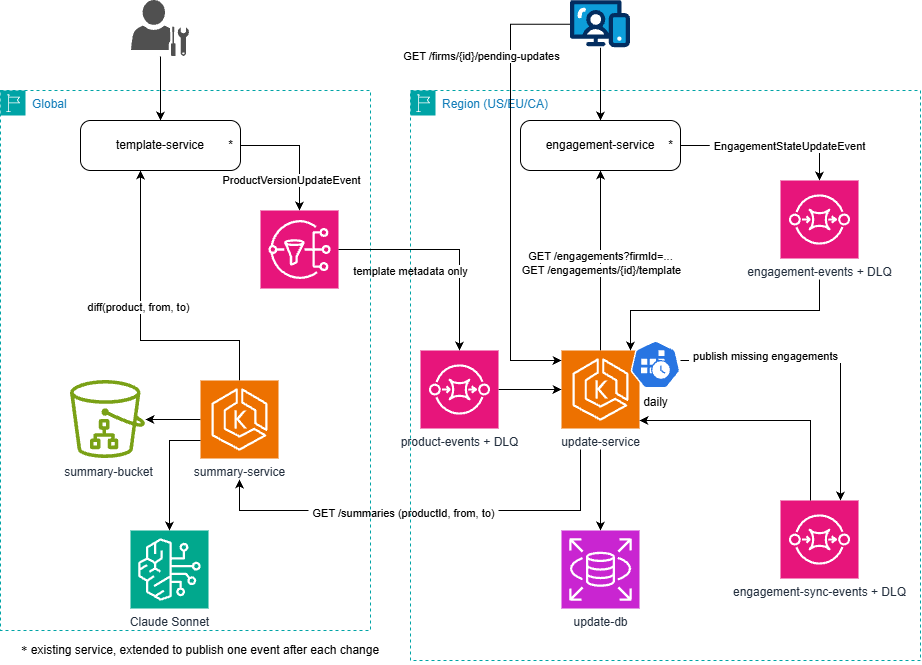

The diagram above was exported from draw.io. Its source (the exported page's mxGraphModel, read from the mxfile embedded in the PNG):
<mxGraphModel dx="1241" dy="1918" grid="1" gridSize="10" guides="1" tooltips="1" connect="1" arrows="1" fold="1" page="1" pageScale="1" pageWidth="827" pageHeight="1169" math="0" shadow="0">
  <root>
    <mxCell id="0" />
    <mxCell id="1" parent="0" />
    <mxCell id="sKis0yygxzRZMu8EUjGc-1" parent="1" style="points=[[0,0],[0.25,0],[0.5,0],[0.75,0],[1,0],[1,0.25],[1,0.5],[1,0.75],[1,1],[0.75,1],[0.5,1],[0.25,1],[0,1],[0,0.75],[0,0.5],[0,0.25]];outlineConnect=0;gradientColor=none;html=1;whiteSpace=wrap;fontSize=12;fontStyle=0;container=1;pointerEvents=0;collapsible=0;recursiveResize=0;shape=mxgraph.aws4.group;grIcon=mxgraph.aws4.group_region;strokeColor=#00A4A6;fillColor=none;verticalAlign=top;align=left;spacingLeft=30;fontColor=#147EBA;dashed=1;" value="Global" vertex="1">
      <mxGeometry height="540" width="370" x="20" y="10" as="geometry" />
    </mxCell>
    <mxCell id="tHpNtKVJzeKKTvHqE0nN-16" edge="1" parent="sKis0yygxzRZMu8EUjGc-1" source="tHpNtKVJzeKKTvHqE0nN-2" style="edgeStyle=orthogonalEdgeStyle;rounded=0;orthogonalLoop=1;jettySize=auto;html=1;defaultLabelBackgroundColor=page;labelPadding=0 4;" target="tHpNtKVJzeKKTvHqE0nN-15">
      <mxGeometry relative="1" as="geometry" />
    </mxCell>
    <mxCell id="tHpNtKVJzeKKTvHqE0nN-39" connectable="0" parent="tHpNtKVJzeKKTvHqE0nN-16" style="edgeLabel;html=1;align=center;verticalAlign=middle;resizable=0;points=[];inheritText=1;defaultLabelBackgroundColor=page;labelPadding=0 4;" value="ProductVersionUpdateEvent" vertex="1">
      <mxGeometry relative="1" x="-0.3879" y="2" as="geometry">
        <mxPoint x="12" y="37" as="offset" />
      </mxGeometry>
    </mxCell>
    <mxCell id="tHpNtKVJzeKKTvHqE0nN-2" parent="sKis0yygxzRZMu8EUjGc-1" style="html=1;dashed=0;rounded=1;absoluteArcSize=1;arcSize=20;verticalAlign=middle;align=center;whiteSpace=wrap;roundedPerimeter=1;" value="template-service" vertex="1">
      <mxGeometry height="50" width="160" x="80" y="30" as="geometry" />
    </mxCell>
    <mxCell id="tHpNtKVJzeKKTvHqE0nN-3" parent="tHpNtKVJzeKKTvHqE0nN-2" style="text;resizeWidth=0;resizeHeight=0;points=[];part=1;verticalAlign=middle;align=center;html=1;" value="*" vertex="1">
      <mxGeometry height="20" relative="1" width="20" x="1" y="0.5" as="geometry">
        <mxPoint x="-20" y="-10" as="offset" />
      </mxGeometry>
    </mxCell>
    <mxCell id="tHpNtKVJzeKKTvHqE0nN-11" edge="1" parent="sKis0yygxzRZMu8EUjGc-1" source="tHpNtKVJzeKKTvHqE0nN-9" style="edgeStyle=orthogonalEdgeStyle;rounded=0;orthogonalLoop=1;jettySize=auto;html=1;defaultLabelBackgroundColor=page;labelPadding=0 4;" target="tHpNtKVJzeKKTvHqE0nN-10">
      <mxGeometry relative="1" as="geometry" />
    </mxCell>
    <mxCell id="tHpNtKVJzeKKTvHqE0nN-43" edge="1" parent="sKis0yygxzRZMu8EUjGc-1" source="tHpNtKVJzeKKTvHqE0nN-9" style="edgeStyle=orthogonalEdgeStyle;rounded=0;orthogonalLoop=1;jettySize=auto;html=1;defaultLabelBackgroundColor=page;labelPadding=0 4;" target="tHpNtKVJzeKKTvHqE0nN-2">
      <mxGeometry relative="1" x="0.1181" as="geometry">
        <Array as="points">
          <mxPoint x="239" y="250" />
          <mxPoint x="140" y="250" />
        </Array>
      </mxGeometry>
    </mxCell>
    <mxCell id="tHpNtKVJzeKKTvHqE0nN-44" connectable="0" parent="tHpNtKVJzeKKTvHqE0nN-43" style="edgeLabel;html=1;align=center;verticalAlign=middle;resizable=0;points=[];inheritText=1;defaultLabelBackgroundColor=page;labelPadding=0 4;" value="diff(product, from, to)" vertex="1">
      <mxGeometry relative="1" x="0.1176" y="3" as="geometry">
        <mxPoint as="offset" />
      </mxGeometry>
    </mxCell>
    <mxCell id="tHpNtKVJzeKKTvHqE0nN-9" parent="sKis0yygxzRZMu8EUjGc-1" style="sketch=0;points=[[0,0,0],[0.25,0,0],[0.5,0,0],[0.75,0,0],[1,0,0],[0,1,0],[0.25,1,0],[0.5,1,0],[0.75,1,0],[1,1,0],[0,0.25,0],[0,0.5,0],[0,0.75,0],[1,0.25,0],[1,0.5,0],[1,0.75,0]];outlineConnect=0;fontColor=#232F3E;fillColor=#ED7100;strokeColor=#ffffff;dashed=0;verticalLabelPosition=bottom;verticalAlign=top;align=center;html=1;fontSize=12;fontStyle=0;aspect=fixed;shape=mxgraph.aws4.resourceIcon;resIcon=mxgraph.aws4.eks;labelPerimeter=1;" value="summary-service" vertex="1">
      <mxGeometry height="78" width="78" x="200" y="290" as="geometry" />
    </mxCell>
    <mxCell id="tHpNtKVJzeKKTvHqE0nN-10" parent="sKis0yygxzRZMu8EUjGc-1" style="sketch=0;outlineConnect=0;fontColor=#232F3E;gradientColor=none;fillColor=#7AA116;strokeColor=none;dashed=0;verticalLabelPosition=bottom;verticalAlign=top;align=center;html=1;fontSize=12;fontStyle=0;aspect=fixed;pointerEvents=1;shape=mxgraph.aws4.simple_storage_service_directory_bucket;labelPerimeter=1;" value="summary-bucket" vertex="1">
      <mxGeometry height="78" width="75" x="70" y="290" as="geometry" />
    </mxCell>
    <mxCell id="tHpNtKVJzeKKTvHqE0nN-15" parent="sKis0yygxzRZMu8EUjGc-1" style="sketch=0;points=[[0,0,0],[0.25,0,0],[0.5,0,0],[0.75,0,0],[1,0,0],[0,1,0],[0.25,1,0],[0.5,1,0],[0.75,1,0],[1,1,0],[0,0.25,0],[0,0.5,0],[0,0.75,0],[1,0.25,0],[1,0.5,0],[1,0.75,0]];outlineConnect=0;fontColor=#232F3E;fillColor=#E7157B;strokeColor=#ffffff;dashed=0;verticalLabelPosition=bottom;verticalAlign=top;align=center;html=1;fontSize=12;fontStyle=0;aspect=fixed;shape=mxgraph.aws4.resourceIcon;resIcon=mxgraph.aws4.sns;labelPerimeter=1;" value="" vertex="1">
      <mxGeometry height="78" width="78" x="260" y="120" as="geometry" />
    </mxCell>
    <mxCell id="tHpNtKVJzeKKTvHqE0nN-52" parent="sKis0yygxzRZMu8EUjGc-1" style="sketch=0;points=[[0,0,0],[0.25,0,0],[0.5,0,0],[0.75,0,0],[1,0,0],[0,1,0],[0.25,1,0],[0.5,1,0],[0.75,1,0],[1,1,0],[0,0.25,0],[0,0.5,0],[0,0.75,0],[1,0.25,0],[1,0.5,0],[1,0.75,0]];outlineConnect=0;fontColor=#232F3E;fillColor=#01A88D;strokeColor=#ffffff;dashed=0;verticalLabelPosition=bottom;verticalAlign=top;align=center;html=1;fontSize=12;fontStyle=0;aspect=fixed;shape=mxgraph.aws4.resourceIcon;resIcon=mxgraph.aws4.bedrock;labelPerimeter=1;" value="Claude Sonnet" vertex="1">
      <mxGeometry height="78" width="78" x="130" y="440" as="geometry" />
    </mxCell>
    <mxCell id="tHpNtKVJzeKKTvHqE0nN-29" edge="1" parent="sKis0yygxzRZMu8EUjGc-1" source="tHpNtKVJzeKKTvHqE0nN-9" style="edgeStyle=orthogonalEdgeStyle;rounded=0;orthogonalLoop=1;jettySize=auto;html=1;defaultLabelBackgroundColor=page;labelPadding=0 4;" target="tHpNtKVJzeKKTvHqE0nN-52">
      <mxGeometry relative="1" x="0.2397" as="geometry">
        <Array as="points">
          <mxPoint x="169" y="350" />
        </Array>
        <mxPoint x="180" y="470" as="targetPoint" />
      </mxGeometry>
    </mxCell>
    <mxCell id="tHpNtKVJzeKKTvHqE0nN-1" parent="1" style="points=[[0,0],[0.25,0],[0.5,0],[0.75,0],[1,0],[1,0.25],[1,0.5],[1,0.75],[1,1],[0.75,1],[0.5,1],[0.25,1],[0,1],[0,0.75],[0,0.5],[0,0.25]];outlineConnect=0;gradientColor=none;html=1;whiteSpace=wrap;fontSize=12;fontStyle=0;container=1;pointerEvents=0;collapsible=0;recursiveResize=0;shape=mxgraph.aws4.group;grIcon=mxgraph.aws4.group_region;strokeColor=#00A4A6;fillColor=none;verticalAlign=top;align=left;spacingLeft=30;fontColor=#147EBA;dashed=1;" value="Region (US/EU/CA)" vertex="1">
      <mxGeometry height="570" width="510" x="430" y="10" as="geometry" />
    </mxCell>
    <mxCell id="tHpNtKVJzeKKTvHqE0nN-21" edge="1" parent="tHpNtKVJzeKKTvHqE0nN-1" source="tHpNtKVJzeKKTvHqE0nN-4" style="edgeStyle=orthogonalEdgeStyle;rounded=0;orthogonalLoop=1;jettySize=auto;html=1;defaultLabelBackgroundColor=page;labelPadding=0 4;" target="tHpNtKVJzeKKTvHqE0nN-20">
      <mxGeometry relative="1" as="geometry" />
    </mxCell>
    <mxCell id="tHpNtKVJzeKKTvHqE0nN-37" connectable="0" parent="tHpNtKVJzeKKTvHqE0nN-21" style="edgeLabel;html=1;align=center;verticalAlign=middle;resizable=0;points=[];inheritText=1;defaultLabelBackgroundColor=page;labelPadding=0 4;" value="EngagementStateUpdateEvent" vertex="1">
      <mxGeometry relative="1" x="-0.249" as="geometry">
        <mxPoint x="43" as="offset" />
      </mxGeometry>
    </mxCell>
    <mxCell id="tHpNtKVJzeKKTvHqE0nN-4" parent="tHpNtKVJzeKKTvHqE0nN-1" style="html=1;dashed=0;rounded=1;absoluteArcSize=1;arcSize=20;verticalAlign=middle;align=center;whiteSpace=wrap;roundedPerimeter=1;" value="engagement-service" vertex="1">
      <mxGeometry height="50" width="160" x="110" y="30" as="geometry" />
    </mxCell>
    <mxCell id="tHpNtKVJzeKKTvHqE0nN-5" parent="tHpNtKVJzeKKTvHqE0nN-4" style="text;resizeWidth=0;resizeHeight=0;points=[];part=1;verticalAlign=middle;align=center;html=1;" value="*" vertex="1">
      <mxGeometry height="20" relative="1" width="20" x="1" y="0.5" as="geometry">
        <mxPoint x="-20" y="-10" as="offset" />
      </mxGeometry>
    </mxCell>
    <mxCell id="tHpNtKVJzeKKTvHqE0nN-23" edge="1" parent="tHpNtKVJzeKKTvHqE0nN-1" style="edgeStyle=orthogonalEdgeStyle;rounded=0;orthogonalLoop=1;jettySize=auto;html=1;defaultLabelBackgroundColor=page;labelPadding=0 4;">
      <mxGeometry relative="1" x="-0.1374" as="geometry">
        <Array as="points">
          <mxPoint x="190" y="180" />
          <mxPoint x="190" y="180" />
        </Array>
        <mxPoint x="190" y="260" as="sourcePoint" />
        <mxPoint x="190" y="80" as="targetPoint" />
      </mxGeometry>
    </mxCell>
    <mxCell id="tHpNtKVJzeKKTvHqE0nN-38" connectable="0" parent="tHpNtKVJzeKKTvHqE0nN-23" style="edgeLabel;html=1;align=center;verticalAlign=middle;resizable=0;points=[];inheritText=1;defaultLabelBackgroundColor=page;labelPadding=0 4;" value="GET /engagements?firmId=..." vertex="1">
      <mxGeometry relative="1" x="0.0608" y="1" as="geometry">
        <mxPoint as="offset" />
      </mxGeometry>
    </mxCell>
    <mxCell id="tHpNtKVJzeKKTvHqE0nN-45" connectable="0" parent="tHpNtKVJzeKKTvHqE0nN-23" style="edgeLabel;html=1;align=center;verticalAlign=middle;resizable=0;points=[];inheritText=1;defaultLabelBackgroundColor=page;labelPadding=0 4;" value="GET /engagements/{id}/template" vertex="1">
      <mxGeometry relative="1" x="0.0608" y="1" as="geometry">
        <mxPoint x="1" y="14" as="offset" />
      </mxGeometry>
    </mxCell>
    <mxCell id="tHpNtKVJzeKKTvHqE0nN-25" edge="1" parent="tHpNtKVJzeKKTvHqE0nN-1" source="tHpNtKVJzeKKTvHqE0nN-8" style="edgeStyle=orthogonalEdgeStyle;rounded=0;orthogonalLoop=1;jettySize=auto;html=1;defaultLabelBackgroundColor=page;labelPadding=0 4;" target="tHpNtKVJzeKKTvHqE0nN-24">
      <mxGeometry relative="1" as="geometry">
        <Array as="points">
          <mxPoint x="190" y="420" />
          <mxPoint x="190" y="420" />
        </Array>
      </mxGeometry>
    </mxCell>
    <mxCell id="tHpNtKVJzeKKTvHqE0nN-36" edge="1" parent="tHpNtKVJzeKKTvHqE0nN-1" source="tHpNtKVJzeKKTvHqE0nN-49" style="edgeStyle=orthogonalEdgeStyle;rounded=0;orthogonalLoop=1;jettySize=auto;html=1;defaultLabelBackgroundColor=page;labelPadding=0 4;">
      <mxGeometry relative="1" x="-0.1562" as="geometry">
        <Array as="points">
          <mxPoint x="430" y="270" />
        </Array>
        <mxPoint x="250" y="309" as="sourcePoint" />
        <mxPoint x="430" y="410" as="targetPoint" />
      </mxGeometry>
    </mxCell>
    <mxCell id="tHpNtKVJzeKKTvHqE0nN-41" connectable="0" parent="tHpNtKVJzeKKTvHqE0nN-36" style="edgeLabel;html=1;align=center;verticalAlign=middle;resizable=0;points=[];inheritText=1;defaultLabelBackgroundColor=page;labelPadding=0 4;" value="publish missing engagements" vertex="1">
      <mxGeometry relative="1" x="-0.4187" as="geometry">
        <mxPoint x="-3" y="-5" as="offset" />
      </mxGeometry>
    </mxCell>
    <mxCell id="tHpNtKVJzeKKTvHqE0nN-8" parent="tHpNtKVJzeKKTvHqE0nN-1" style="sketch=0;points=[[0,0,0],[0.25,0,0],[0.5,0,0],[0.75,0,0],[1,0,0],[0,1,0],[0.25,1,0],[0.5,1,0],[0.75,1,0],[1,1,0],[0,0.25,0],[0,0.5,0],[0,0.75,0],[1,0.25,0],[1,0.5,0],[1,0.75,0]];outlineConnect=0;fontColor=#232F3E;fillColor=#ED7100;strokeColor=#ffffff;dashed=0;verticalLabelPosition=bottom;verticalAlign=top;align=center;html=1;fontSize=12;fontStyle=0;aspect=fixed;shape=mxgraph.aws4.resourceIcon;resIcon=mxgraph.aws4.eks;labelPerimeter=1;" value="update-service" vertex="1">
      <mxGeometry height="78" width="78" x="151" y="260" as="geometry" />
    </mxCell>
    <mxCell id="tHpNtKVJzeKKTvHqE0nN-19" edge="1" parent="tHpNtKVJzeKKTvHqE0nN-1" source="tHpNtKVJzeKKTvHqE0nN-17" style="edgeStyle=orthogonalEdgeStyle;rounded=0;orthogonalLoop=1;jettySize=auto;html=1;defaultLabelBackgroundColor=page;labelPadding=0 4;" target="tHpNtKVJzeKKTvHqE0nN-8">
      <mxGeometry relative="1" as="geometry" />
    </mxCell>
    <mxCell id="tHpNtKVJzeKKTvHqE0nN-17" parent="tHpNtKVJzeKKTvHqE0nN-1" style="sketch=0;points=[[0,0,0],[0.25,0,0],[0.5,0,0],[0.75,0,0],[1,0,0],[0,1,0],[0.25,1,0],[0.5,1,0],[0.75,1,0],[1,1,0],[0,0.25,0],[0,0.5,0],[0,0.75,0],[1,0.25,0],[1,0.5,0],[1,0.75,0]];outlineConnect=0;fontColor=#232F3E;fillColor=#E7157B;strokeColor=#ffffff;dashed=0;verticalLabelPosition=bottom;verticalAlign=top;align=center;html=1;fontSize=12;fontStyle=0;aspect=fixed;shape=mxgraph.aws4.resourceIcon;resIcon=mxgraph.aws4.sqs;labelPerimeter=1;" value="product-events + DLQ" vertex="1">
      <mxGeometry height="78" width="78" x="10" y="260" as="geometry" />
    </mxCell>
    <mxCell id="tHpNtKVJzeKKTvHqE0nN-20" parent="tHpNtKVJzeKKTvHqE0nN-1" style="sketch=0;points=[[0,0,0],[0.25,0,0],[0.5,0,0],[0.75,0,0],[1,0,0],[0,1,0],[0.25,1,0],[0.5,1,0],[0.75,1,0],[1,1,0],[0,0.25,0],[0,0.5,0],[0,0.75,0],[1,0.25,0],[1,0.5,0],[1,0.75,0]];outlineConnect=0;fontColor=#232F3E;fillColor=#E7157B;strokeColor=#ffffff;dashed=0;verticalLabelPosition=bottom;verticalAlign=top;align=center;html=1;fontSize=12;fontStyle=0;aspect=fixed;shape=mxgraph.aws4.resourceIcon;resIcon=mxgraph.aws4.sqs;labelPerimeter=1;" value="engagement-events + DLQ" vertex="1">
      <mxGeometry height="78" width="78" x="370" y="90" as="geometry" />
    </mxCell>
    <mxCell id="tHpNtKVJzeKKTvHqE0nN-22" edge="1" parent="tHpNtKVJzeKKTvHqE0nN-1" source="tHpNtKVJzeKKTvHqE0nN-20" style="edgeStyle=orthogonalEdgeStyle;rounded=0;orthogonalLoop=1;jettySize=auto;html=1;defaultLabelBackgroundColor=page;labelPadding=0 4;" target="tHpNtKVJzeKKTvHqE0nN-8">
      <mxGeometry relative="1" x="0.4615" as="geometry">
        <Array as="points">
          <mxPoint x="409" y="220" />
          <mxPoint x="220" y="220" />
        </Array>
      </mxGeometry>
    </mxCell>
    <mxCell id="tHpNtKVJzeKKTvHqE0nN-24" parent="tHpNtKVJzeKKTvHqE0nN-1" style="sketch=0;points=[[0,0,0],[0.25,0,0],[0.5,0,0],[0.75,0,0],[1,0,0],[0,1,0],[0.25,1,0],[0.5,1,0],[0.75,1,0],[1,1,0],[0,0.25,0],[0,0.5,0],[0,0.75,0],[1,0.25,0],[1,0.5,0],[1,0.75,0]];outlineConnect=0;fontColor=#232F3E;fillColor=#C925D1;strokeColor=#ffffff;dashed=0;verticalLabelPosition=bottom;verticalAlign=top;align=center;html=1;fontSize=12;fontStyle=0;aspect=fixed;shape=mxgraph.aws4.resourceIcon;resIcon=mxgraph.aws4.rds;labelPerimeter=1;" value="update-db" vertex="1">
      <mxGeometry height="78" width="78" x="151" y="440" as="geometry" />
    </mxCell>
    <mxCell id="tHpNtKVJzeKKTvHqE0nN-30" parent="tHpNtKVJzeKKTvHqE0nN-1" style="sketch=0;points=[[0,0,0],[0.25,0,0],[0.5,0,0],[0.75,0,0],[1,0,0],[0,1,0],[0.25,1,0],[0.5,1,0],[0.75,1,0],[1,1,0],[0,0.25,0],[0,0.5,0],[0,0.75,0],[1,0.25,0],[1,0.5,0],[1,0.75,0]];outlineConnect=0;fontColor=#232F3E;fillColor=#E7157B;strokeColor=#ffffff;dashed=0;verticalLabelPosition=bottom;verticalAlign=top;align=center;html=1;fontSize=12;fontStyle=0;aspect=fixed;shape=mxgraph.aws4.resourceIcon;resIcon=mxgraph.aws4.sqs;labelPerimeter=1;" value="engagement-sync-events + DLQ" vertex="1">
      <mxGeometry height="78" width="78" x="370" y="410" as="geometry" />
    </mxCell>
    <mxCell id="tHpNtKVJzeKKTvHqE0nN-34" edge="1" parent="tHpNtKVJzeKKTvHqE0nN-1" source="tHpNtKVJzeKKTvHqE0nN-30" style="edgeStyle=orthogonalEdgeStyle;rounded=0;orthogonalLoop=1;jettySize=auto;html=1;defaultLabelBackgroundColor=page;labelPadding=0 4;" target="tHpNtKVJzeKKTvHqE0nN-8">
      <mxGeometry relative="1" x="0.0066" as="geometry">
        <Array as="points">
          <mxPoint x="400" y="330" />
        </Array>
      </mxGeometry>
    </mxCell>
    <mxCell id="tHpNtKVJzeKKTvHqE0nN-49" parent="tHpNtKVJzeKKTvHqE0nN-1" style="aspect=fixed;sketch=0;html=1;dashed=0;whitespace=wrap;verticalLabelPosition=bottom;verticalAlign=top;fillColor=#2875E2;strokeColor=#ffffff;points=[[0.005,0.63,0],[0.1,0.2,0],[0.9,0.2,0],[0.5,0,0],[0.995,0.63,0],[0.72,0.99,0],[0.5,1,0],[0.28,0.99,0]];shape=mxgraph.kubernetes.icon2;prIcon=cronjob;labelPerimeter=1;" value="daily" vertex="1">
      <mxGeometry height="48" width="50" x="220" y="250" as="geometry" />
    </mxCell>
    <mxCell id="tHpNtKVJzeKKTvHqE0nN-7" edge="1" parent="1" source="tHpNtKVJzeKKTvHqE0nN-6" style="edgeStyle=orthogonalEdgeStyle;rounded=0;orthogonalLoop=1;jettySize=auto;html=1;defaultLabelBackgroundColor=page;labelPadding=0 4;" target="tHpNtKVJzeKKTvHqE0nN-4">
      <mxGeometry relative="1" as="geometry" />
    </mxCell>
    <mxCell id="tHpNtKVJzeKKTvHqE0nN-12" edge="1" parent="1" source="tHpNtKVJzeKKTvHqE0nN-6" style="edgeStyle=orthogonalEdgeStyle;rounded=0;orthogonalLoop=1;jettySize=auto;html=1;defaultLabelBackgroundColor=page;labelPadding=0 4;" target="tHpNtKVJzeKKTvHqE0nN-8">
      <mxGeometry relative="1" x="0.049" as="geometry">
        <Array as="points">
          <mxPoint x="530" y="-56.2" />
          <mxPoint x="530" y="280" />
        </Array>
      </mxGeometry>
    </mxCell>
    <mxCell id="tHpNtKVJzeKKTvHqE0nN-48" connectable="0" parent="tHpNtKVJzeKKTvHqE0nN-12" style="edgeLabel;html=1;align=center;verticalAlign=middle;resizable=0;points=[];inheritText=1;defaultLabelBackgroundColor=page;labelPadding=0 4;" value="GET /firms/{id}/pending-updates" vertex="1">
      <mxGeometry relative="1" x="-0.5867" as="geometry">
        <mxPoint x="-30" as="offset" />
      </mxGeometry>
    </mxCell>
    <mxCell id="tHpNtKVJzeKKTvHqE0nN-6" parent="1" style="verticalLabelPosition=bottom;aspect=fixed;html=1;shape=mxgraph.salesforce.web;fillColor=none;strokeColor=none;labelPerimeter=1;" value="" vertex="1">
      <mxGeometry height="47.400000000000006" width="60" x="590" y="-80" as="geometry" />
    </mxCell>
    <mxCell id="tHpNtKVJzeKKTvHqE0nN-14" edge="1" parent="1" source="tHpNtKVJzeKKTvHqE0nN-13" style="edgeStyle=orthogonalEdgeStyle;rounded=0;orthogonalLoop=1;jettySize=auto;html=1;defaultLabelBackgroundColor=page;labelPadding=0 4;" target="tHpNtKVJzeKKTvHqE0nN-2">
      <mxGeometry relative="1" as="geometry" />
    </mxCell>
    <mxCell id="tHpNtKVJzeKKTvHqE0nN-13" parent="1" style="sketch=0;pointerEvents=1;shadow=0;dashed=0;html=1;strokeColor=none;fillColor=#505050;labelPosition=center;verticalLabelPosition=bottom;verticalAlign=top;outlineConnect=0;align=center;shape=mxgraph.office.users.administrator;labelPerimeter=1;" value="" vertex="1">
      <mxGeometry height="56" width="58" x="151" y="-80" as="geometry" />
    </mxCell>
    <mxCell id="tHpNtKVJzeKKTvHqE0nN-18" edge="1" parent="1" source="tHpNtKVJzeKKTvHqE0nN-15" style="edgeStyle=orthogonalEdgeStyle;rounded=0;orthogonalLoop=1;jettySize=auto;html=1;defaultLabelBackgroundColor=page;labelPadding=0 4;" target="tHpNtKVJzeKKTvHqE0nN-17">
      <mxGeometry relative="1" as="geometry" />
    </mxCell>
    <mxCell id="tHpNtKVJzeKKTvHqE0nN-47" connectable="0" parent="tHpNtKVJzeKKTvHqE0nN-18" style="edgeLabel;html=1;align=center;verticalAlign=middle;resizable=0;points=[];inheritText=1;defaultLabelBackgroundColor=page;labelPadding=0 4;" value="template metadata only" vertex="1">
      <mxGeometry relative="1" x="-0.572" y="1" as="geometry">
        <mxPoint x="24" y="22" as="offset" />
      </mxGeometry>
    </mxCell>
    <mxCell id="tHpNtKVJzeKKTvHqE0nN-27" edge="1" parent="1" source="tHpNtKVJzeKKTvHqE0nN-8" style="edgeStyle=orthogonalEdgeStyle;rounded=0;orthogonalLoop=1;jettySize=auto;html=1;defaultLabelBackgroundColor=page;labelPadding=0 4;" target="tHpNtKVJzeKKTvHqE0nN-9">
      <mxGeometry relative="1" x="-0.3995" as="geometry">
        <Array as="points">
          <mxPoint x="600" y="430" />
          <mxPoint x="259" y="430" />
        </Array>
      </mxGeometry>
    </mxCell>
    <mxCell id="tHpNtKVJzeKKTvHqE0nN-40" connectable="0" parent="tHpNtKVJzeKKTvHqE0nN-27" style="edgeLabel;html=1;align=center;verticalAlign=middle;resizable=0;points=[];inheritText=1;defaultLabelBackgroundColor=page;labelPadding=0 4;" value="GET /summaries (productId, from, to)" vertex="1">
      <mxGeometry relative="1" x="0.1039" y="2" as="geometry">
        <mxPoint as="offset" />
      </mxGeometry>
    </mxCell>
    <mxCell id="tHpNtKVJzeKKTvHqE0nN-46" parent="1" style="text;html=1;whiteSpace=wrap;strokeColor=none;fillColor=none;align=center;verticalAlign=middle;rounded=0;" value="&lt;code dir=&quot;ltr&quot;&gt;*&lt;/code&gt; existing service, extended to publish one event after each change" vertex="1">
      <mxGeometry height="30" width="400" x="20" y="555" as="geometry" />
    </mxCell>
  </root>
</mxGraphModel>